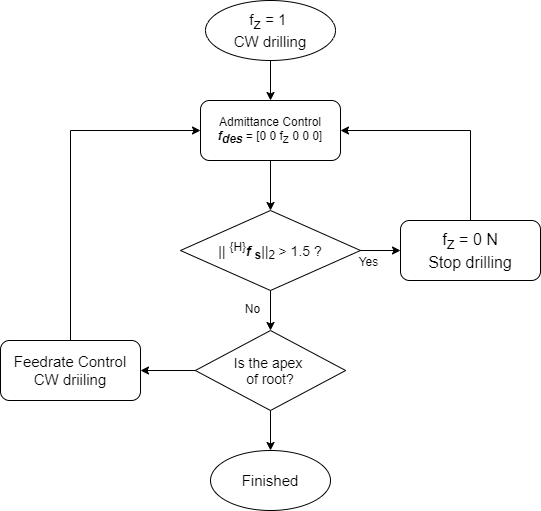

The diagram above was exported from draw.io. Its source (the exported page's mxGraphModel, read from the mxfile embedded in the PNG):
<mxGraphModel dx="1422" dy="706" grid="1" gridSize="10" guides="1" tooltips="1" connect="1" arrows="1" fold="1" page="1" pageScale="1" pageWidth="827" pageHeight="1169" math="0" shadow="0">
  <root>
    <mxCell id="0" />
    <mxCell id="1" parent="0" />
    <mxCell id="sQNZFaU8nOFK-nQQ1xsJ-3" style="edgeStyle=orthogonalEdgeStyle;rounded=0;orthogonalLoop=1;jettySize=auto;html=1;exitX=0.5;exitY=1;exitDx=0;exitDy=0;entryX=0.5;entryY=0;entryDx=0;entryDy=0;" parent="1" source="sQNZFaU8nOFK-nQQ1xsJ-1" target="sQNZFaU8nOFK-nQQ1xsJ-2" edge="1">
      <mxGeometry relative="1" as="geometry" />
    </mxCell>
    <mxCell id="sQNZFaU8nOFK-nQQ1xsJ-1" value="&lt;span style=&quot;font-size: 15px&quot;&gt;f&lt;sub style=&quot;font-size: 15px&quot;&gt;z&lt;/sub&gt;&lt;/span&gt;&lt;span style=&quot;font-size: 15px&quot;&gt;&amp;nbsp;= 1&amp;nbsp;&lt;br&gt;CW drilling&lt;br&gt;&lt;/span&gt;" style="ellipse;whiteSpace=wrap;html=1;fontSize=15;" parent="1" vertex="1">
      <mxGeometry x="335" y="40" width="130" height="60" as="geometry" />
    </mxCell>
    <mxCell id="sQNZFaU8nOFK-nQQ1xsJ-13" style="edgeStyle=orthogonalEdgeStyle;rounded=0;orthogonalLoop=1;jettySize=auto;html=1;exitX=0.5;exitY=1;exitDx=0;exitDy=0;entryX=0.5;entryY=0;entryDx=0;entryDy=0;" parent="1" source="sQNZFaU8nOFK-nQQ1xsJ-2" edge="1">
      <mxGeometry relative="1" as="geometry">
        <mxPoint x="400.0050000000001" y="250" as="targetPoint" />
      </mxGeometry>
    </mxCell>
    <mxCell id="sQNZFaU8nOFK-nQQ1xsJ-2" value="Admittance Control&lt;br&gt;&lt;i&gt;&lt;b&gt;f&lt;sub&gt;des&lt;/sub&gt;&lt;/b&gt;&lt;/i&gt;&amp;nbsp;= [0 0 f&lt;sub&gt;z&lt;/sub&gt;&lt;span style=&quot;font-size: 10px&quot;&gt;&amp;nbsp;0 0 0&lt;/span&gt;&lt;span style=&quot;font-size: 5px&quot;&gt;]&lt;/span&gt;" style="rounded=1;whiteSpace=wrap;html=1;" parent="1" vertex="1">
      <mxGeometry x="330" y="140" width="140" height="60" as="geometry" />
    </mxCell>
    <mxCell id="sQNZFaU8nOFK-nQQ1xsJ-22" style="edgeStyle=orthogonalEdgeStyle;rounded=0;orthogonalLoop=1;jettySize=auto;html=1;exitX=0.5;exitY=0;exitDx=0;exitDy=0;entryX=0;entryY=0.5;entryDx=0;entryDy=0;" parent="1" source="sQNZFaU8nOFK-nQQ1xsJ-4" target="sQNZFaU8nOFK-nQQ1xsJ-2" edge="1">
      <mxGeometry relative="1" as="geometry" />
    </mxCell>
    <mxCell id="sQNZFaU8nOFK-nQQ1xsJ-4" value="Feedrate Control&lt;br&gt;CW driiling" style="rounded=1;whiteSpace=wrap;html=1;fontSize=15;" parent="1" vertex="1">
      <mxGeometry x="130" y="380" width="140" height="60" as="geometry" />
    </mxCell>
    <mxCell id="sQNZFaU8nOFK-nQQ1xsJ-8" style="edgeStyle=orthogonalEdgeStyle;rounded=0;orthogonalLoop=1;jettySize=auto;html=1;exitX=1;exitY=0.5;exitDx=0;exitDy=0;" parent="1" edge="1">
      <mxGeometry relative="1" as="geometry">
        <mxPoint x="475.1300000000001" y="290" as="sourcePoint" />
        <mxPoint x="530" y="290" as="targetPoint" />
      </mxGeometry>
    </mxCell>
    <mxCell id="sQNZFaU8nOFK-nQQ1xsJ-17" style="edgeStyle=orthogonalEdgeStyle;rounded=0;orthogonalLoop=1;jettySize=auto;html=1;exitX=0.5;exitY=1;exitDx=0;exitDy=0;entryX=0.5;entryY=0;entryDx=0;entryDy=0;" parent="1" target="sQNZFaU8nOFK-nQQ1xsJ-15" edge="1">
      <mxGeometry relative="1" as="geometry">
        <mxPoint x="400.0050000000001" y="330" as="sourcePoint" />
      </mxGeometry>
    </mxCell>
    <mxCell id="sQNZFaU8nOFK-nQQ1xsJ-10" value="Yes" style="text;html=1;align=center;verticalAlign=middle;resizable=0;points=[];autosize=1;strokeColor=none;fontSize=5;" parent="1" vertex="1">
      <mxGeometry x="478" y="296" width="40" height="10" as="geometry" />
    </mxCell>
    <mxCell id="sQNZFaU8nOFK-nQQ1xsJ-11" value="No" style="text;html=1;align=center;verticalAlign=middle;resizable=0;points=[];autosize=1;strokeColor=none;fontSize=5;" parent="1" vertex="1">
      <mxGeometry x="367" y="343" width="30" height="10" as="geometry" />
    </mxCell>
    <mxCell id="sQNZFaU8nOFK-nQQ1xsJ-18" style="edgeStyle=orthogonalEdgeStyle;rounded=0;orthogonalLoop=1;jettySize=auto;html=1;exitX=0.5;exitY=1;exitDx=0;exitDy=0;" parent="1" source="sQNZFaU8nOFK-nQQ1xsJ-15" target="sQNZFaU8nOFK-nQQ1xsJ-16" edge="1">
      <mxGeometry relative="1" as="geometry" />
    </mxCell>
    <mxCell id="sQNZFaU8nOFK-nQQ1xsJ-19" style="edgeStyle=orthogonalEdgeStyle;rounded=0;orthogonalLoop=1;jettySize=auto;html=1;exitX=0;exitY=0.5;exitDx=0;exitDy=0;entryX=1;entryY=0.5;entryDx=0;entryDy=0;" parent="1" source="sQNZFaU8nOFK-nQQ1xsJ-15" target="sQNZFaU8nOFK-nQQ1xsJ-4" edge="1">
      <mxGeometry relative="1" as="geometry">
        <mxPoint x="280" y="410.33333333333337" as="targetPoint" />
      </mxGeometry>
    </mxCell>
    <mxCell id="sQNZFaU8nOFK-nQQ1xsJ-15" value="&lt;span style=&quot;font-size: 14px&quot;&gt;Is the apex &lt;br&gt;of root?&lt;/span&gt;" style="rhombus;whiteSpace=wrap;html=1;" parent="1" vertex="1">
      <mxGeometry x="324.87" y="370" width="150.25" height="80" as="geometry" />
    </mxCell>
    <mxCell id="sQNZFaU8nOFK-nQQ1xsJ-16" value="&lt;span style=&quot;font-size: 15px;&quot;&gt;Finished&lt;/span&gt;" style="ellipse;whiteSpace=wrap;html=1;fontSize=15;" parent="1" vertex="1">
      <mxGeometry x="340.01" y="490" width="120" height="60" as="geometry" />
    </mxCell>
    <mxCell id="uBP-OW-Wnr3VD_d4FEBw-3" style="edgeStyle=orthogonalEdgeStyle;rounded=0;orthogonalLoop=1;jettySize=auto;html=1;exitX=0.5;exitY=0;exitDx=0;exitDy=0;entryX=1;entryY=0.5;entryDx=0;entryDy=0;" edge="1" parent="1" source="uBP-OW-Wnr3VD_d4FEBw-2" target="sQNZFaU8nOFK-nQQ1xsJ-2">
      <mxGeometry relative="1" as="geometry" />
    </mxCell>
    <mxCell id="uBP-OW-Wnr3VD_d4FEBw-2" value="&lt;span style=&quot;font-size: 16px;&quot;&gt;f&lt;sub style=&quot;font-size: 16px;&quot;&gt;z&lt;/sub&gt;&lt;/span&gt;&lt;span style=&quot;font-size: 16px;&quot;&gt;&amp;nbsp;= 0 N&lt;br style=&quot;font-size: 16px;&quot;&gt;Stop drilling&lt;br style=&quot;font-size: 16px;&quot;&gt;&lt;/span&gt;" style="rounded=1;whiteSpace=wrap;html=1;fontSize=16;" vertex="1" parent="1">
      <mxGeometry x="530" y="260" width="140" height="60" as="geometry" />
    </mxCell>
    <mxCell id="uBP-OW-Wnr3VD_d4FEBw-4" value="&lt;font style=&quot;font-size: 14px&quot;&gt;|| &lt;sup&gt;{H}&lt;/sup&gt;&lt;b&gt;&lt;i&gt;f&lt;/i&gt;&lt;/b&gt;&lt;/font&gt;&lt;font&gt;&lt;b style=&quot;font-size: 14px&quot;&gt;&amp;nbsp;&lt;sub&gt;s&lt;/sub&gt;&lt;/b&gt;&lt;span style=&quot;font-size: 14px&quot;&gt;||&lt;sub&gt;2&lt;/sub&gt;&lt;/span&gt;&lt;span style=&quot;font-size: 11.6667px&quot;&gt;&lt;sub&gt;&amp;nbsp;&lt;/sub&gt;&lt;/span&gt;&lt;span style=&quot;font-size: 14px&quot;&gt;&amp;gt; 1.5 ?&lt;/span&gt;&lt;/font&gt;" style="rhombus;whiteSpace=wrap;html=1;" vertex="1" parent="1">
      <mxGeometry x="309.99" y="250" width="180" height="80" as="geometry" />
    </mxCell>
  </root>
</mxGraphModel>